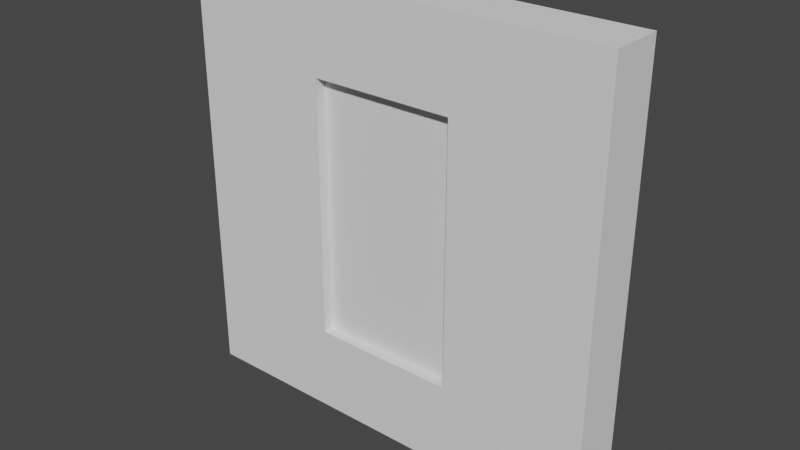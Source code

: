 # Source: building_square_window_2x2_outside.blend  (saved by Blender 2.82.7; exported with 4.5.12 LTS)
import bpy
from mathutils import Matrix  # noqa: F401  (used for matrix-valued properties, if any)

bpy.ops.wm.read_factory_settings(use_empty=True)
scene = bpy.context.scene
scene.name = 'Scene'

# ---- collections
col_collection = bpy.data.collections.new('Collection'); scene.collection.children.link(col_collection)

# ---- world
world_world = bpy.data.worlds.new('World'); scene.world = world_world
world_world.use_nodes = True; world_world.node_tree.nodes.clear()
_N = world_world.node_tree.nodes; _L = world_world.node_tree.links
n0 = _N.new('ShaderNodeOutputWorld'); n0.name = 'World Output'; n0.location = (300, 300)
n1 = _N.new('ShaderNodeBackground'); n1.name = 'Background'; n1.location = (10, 300)
n1.inputs[0].default_value = (0.05088, 0.05088, 0.05088, 1.0)
_L.new(n1.outputs[0], n0.inputs[0])
n0.is_active_output = True
world_world.color = (0.05088, 0.05088, 0.05088)
world_world.use_sun_shadow = False
world_world.sun_shadow_jitter_overblur = 0.0

# ---- meshes
me_cube_001 = bpy.data.meshes.new('Cube.001')
me_cube_001.from_pydata([(0.0, -0.25, 0.0), (0.0, -0.25, 2.0), (2.0, -0.25, 0.0), (2.0, -0.25, 2.0), (2.0, 0.0, 0.0), (2.0, 0.0, 2.0), (-1.49e-08, 0.0, 0.0), (-1.49e-08, 0.0, 2.0), (0.6667, -0.25, 0.0), (1.333, -0.25, 0.0), (1.333, -0.25, 2.0), (0.6667, -0.25, 2.0), (1.333, 0.0, 0.0), (0.6667, 0.0, 0.0), (1.333, 0.0, 2.0), (0.6667, 0.0, 2.0), (2.0, 0.0, 1.6), (2.0, 0.0, 0.4), (2.0, -0.25, 1.6), (2.0, -0.25, 0.4), (-1.49e-08, 0.0, 1.6), (-1.49e-08, 0.0, 0.4), (0.0, -0.25, 1.6), (0.0, -0.25, 0.4), (1.333, -0.25, 0.4), (1.333, -0.25, 1.6), (0.6667, -0.25, 0.4), (0.6667, -0.25, 1.6), (1.333, 0.0, 1.6), (1.333, 0.0, 0.4), (0.6667, 0.0, 1.6), (0.6667, 0.0, 0.4), (1.333, -0.2, 0.4), (1.333, -0.2, 1.6), (0.6667, -0.2, 0.4), (0.6667, -0.2, 1.6), (1.333, -0.05, 1.6), (1.333, -0.05, 0.4), (0.6667, -0.05, 1.6), (0.6667, -0.05, 0.4)], [], [(8, 13, 6, 0), (30, 15, 7, 20), (16, 18, 3, 5), (27, 22, 1, 11), (11, 1, 7, 15), (20, 7, 1, 22), (3, 10, 14, 5), (10, 11, 15, 14), (18, 25, 10, 3), (25, 27, 11, 10), (16, 5, 14, 28), (28, 14, 15, 30), (2, 4, 12, 9), (9, 12, 13, 8), (12, 29, 31, 13), (28, 30, 38, 36), (4, 17, 29, 12), (17, 16, 28, 29), (9, 8, 26, 24), (27, 25, 33, 35), (2, 9, 24, 19), (19, 24, 25, 18), (6, 21, 23, 0), (21, 20, 22, 23), (8, 0, 23, 26), (26, 23, 22, 27), (4, 2, 19, 17), (17, 19, 18, 16), (13, 31, 21, 6), (31, 30, 20, 21), (37, 36, 38, 39), (32, 34, 35, 33), (30, 31, 39, 38), (29, 28, 36, 37), (26, 27, 35, 34), (24, 26, 34, 32), (25, 24, 32, 33), (31, 29, 37, 39)])
_uv = me_cube_001.uv_layers.new(name='UVMap')
_uv.uv.foreach_set('vector', [0.0, 0.0, 0.0, 0.0, 0.0, 0.0, 0.0, 0.0, 0.0, 0.0, 0.0, 0.0, 0.0, 0.0, 0.0, 0.0, 0.0, 0.0, 0.0, 0.0, 0.0, 0.0, 0.0, 0.0, 0.0, 0.0, 0.0, 0.0, 0.0, 0.0, 0.0, 0.0, 0.0, 0.0, 0.0, 0.0, 0.0, 0.0, 0.0, 0.0, 0.0, 0.0, 0.0, 0.0, 0.0, 0.0, 0.0, 0.0, 0.0, 0.0, 0.0, 0.0, 0.0, 0.0, 0.0, 0.0, 0.0, 0.0, 0.0, 0.0, 0.0, 0.0, 0.0, 0.0, 0.0, 0.0, 0.0, 0.0, 0.0, 0.0, 0.0, 0.0, 0.0, 0.0, 0.0, 0.0, 0.0, 0.0, 0.0, 0.0, 0.0, 0.0, 0.0, 0.0, 0.0, 0.0, 0.0, 0.0, 0.0, 0.0, 0.0, 0.0, 0.0, 0.0, 0.0, 0.0, 0.0, 0.0, 0.0, 0.0, 0.0, 0.0, 0.0, 0.0, 0.0, 0.0, 0.0, 0.0, 0.0, 0.0, 0.0, 0.0, 0.0, 0.0, 0.0, 0.0, 0.0, 0.0, 0.0, 0.0, 0.0, 0.0, 0.0, 0.0, 0.0, 0.0, 0.0, 0.0, 0.0, 0.0, 0.0, 0.0, 0.0, 0.0, 0.0, 0.0, 0.0, 0.0, 0.0, 0.0, 0.0, 0.0, 0.0, 0.0, 0.0, 0.0, 0.0, 0.0, 0.0, 0.0, 0.0, 0.0, 0.0, 0.0, 0.0, 0.0, 0.0, 0.0, 0.0, 0.0, 0.0, 0.0, 0.0, 0.0, 0.0, 0.0, 0.0, 0.0, 0.0, 0.0, 0.0, 0.0, 0.0, 0.0, 0.0, 0.0, 0.0, 0.0, 0.0, 0.0, 0.0, 0.0, 0.0, 0.0, 0.0, 0.0, 0.0, 0.0, 0.0, 0.0, 0.0, 0.0, 0.0, 0.0, 0.0, 0.0, 0.0, 0.0, 0.0, 0.0, 0.0, 0.0, 0.0, 0.0, 0.0, 0.0, 0.0, 0.0, 0.0, 0.0, 0.0, 0.0, 0.0, 0.0, 0.0, 0.0, 0.0, 0.0, 0.0, 0.0, 0.0, 0.0, 0.0, 0.0, 0.0, 0.0, 0.0, 0.0, 0.0, 0.0, 0.0, 0.0, 0.0, 0.0, 0.0, 0.0, 0.0, 0.0, 0.0, 0.0, 0.0, 0.0, 0.0, 0.0, 0.0, 0.0, 0.0, 0.0, 0.0, 0.0, 0.0, 0.0, 0.0, 0.0, 0.0, 0.0, 0.0, 0.0, 0.0, 0.0, 0.0, 0.0, 0.0, 0.0, 0.0, 0.0, 0.0, 0.0, 0.0, 0.0, 0.0, 0.0, 0.0, 0.0, 0.0, 0.0, 0.0, 0.0, 0.0, 0.0, 0.0, 0.0, 0.0, 0.0, 0.0, 0.0, 0.0, 0.0, 0.0, 0.0, 0.0, 0.0, 0.0, 0.0, 0.0, 0.0, 0.0, 0.0, 0.0, 0.0, 0.0, 0.0, 0.0, 0.0])
me_cube_001.use_remesh_fix_poles = True
me_cube_001.use_remesh_preserve_attributes = False
me_cube_001.use_mirror_vertex_groups = False
me_cube_001.update()

# ---- objects
ob_building_square_window_2x2_outside = bpy.data.objects.new('building_square_window_2x2_outside', me_cube_001)

# ---- transforms, parenting, visibility, modifiers, constraints
ob_building_square_window_2x2_outside.location = (0.0, 0.0, 0.0)
ob_building_square_window_2x2_outside.lineart.crease_threshold = 0.0

# ---- collection membership
col_collection.objects.link(ob_building_square_window_2x2_outside)

# ---- scene / render settings (as saved in the file)
scene.frame_start = 1; scene.frame_end = 250; scene.frame_set(1)
scene.render.engine = 'BLENDER_EEVEE_NEXT'
scene.cycles.use_denoising = False
scene.cycles.samples = 128
scene.cycles.sampling_pattern = 'TABULATED_SOBOL'
scene.cycles.use_adaptive_sampling = False
scene.cycles.use_light_tree = False
scene.view_settings.view_transform = 'Filmic'
bpy.context.view_layer.update()

# ---- added for rendering (the .blend has no active camera and no usable light): camera, sun
cam_auto = bpy.data.cameras.new('AutoCamera')
cam_auto.lens = 50.0
cam_auto.sensor_width = 36.0
cam_auto.clip_end = 1000.0
ob_auto_camera = bpy.data.objects.new('AutoCamera', cam_auto)
scene.collection.objects.link(ob_auto_camera)
ob_auto_camera.location = (3.62713, -3.27756, 3.10171)
ob_auto_camera.rotation_euler = (1.09748, -7.21219e-08, 0.694738)
scene.camera = ob_auto_camera
light_auto_sun = bpy.data.lights.new('AutoSun', 'SUN')
light_auto_sun.energy = 3.0
light_auto_sun.angle = 0.0523599
ob_auto_sun = bpy.data.objects.new('AutoSun', light_auto_sun)
scene.collection.objects.link(ob_auto_sun)
ob_auto_sun.rotation_euler = (0.872665, 0.174533, 0.523599)
bpy.context.view_layer.update()
